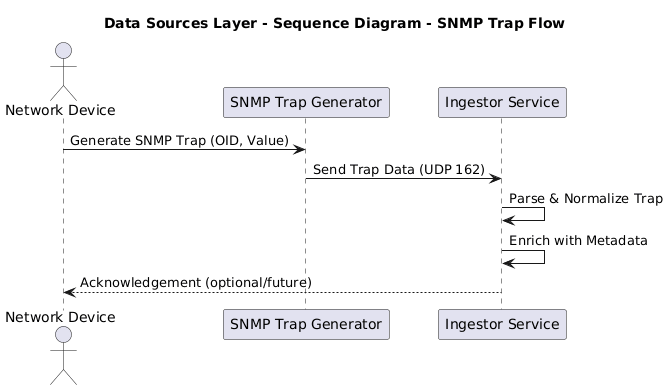

The diagram above was rendered by PlantUML. Its source (embedded in the PNG):
@startuml
title Data Sources Layer - Sequence Diagram - SNMP Trap Flow

actor "Network Device" as nd
participant "SNMP Trap Generator" as snmp
participant "Ingestor Service" as ingestor

nd -> snmp : Generate SNMP Trap (OID, Value)
snmp -> ingestor : Send Trap Data (UDP 162)
ingestor -> ingestor : Parse & Normalize Trap
ingestor -> ingestor : Enrich with Metadata
ingestor --> nd : Acknowledgement (optional/future)
@enduml